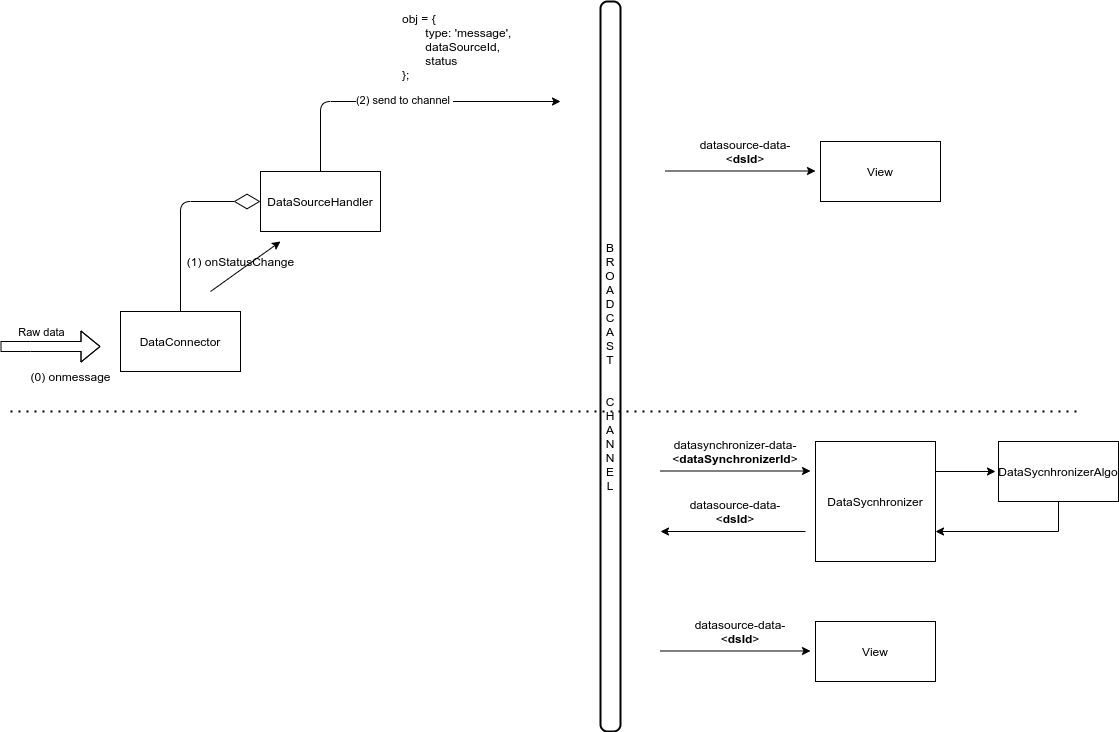

The diagram above was exported from draw.io. Its source (the exported page's mxGraphModel, read from the mxfile embedded in the PNG):
<mxGraphModel dx="2190" dy="719" grid="1" gridSize="10" guides="1" tooltips="1" connect="1" arrows="1" fold="1" page="1" pageScale="1" pageWidth="850" pageHeight="1100" math="0" shadow="0">
  <root>
    <mxCell id="0" />
    <mxCell id="1" parent="0" />
    <mxCell id="jundKU6fGVAaiieVP6JB-1" value="" style="shape=flexArrow;endArrow=classic;html=1;" edge="1" parent="1">
      <mxGeometry width="50" height="50" relative="1" as="geometry">
        <mxPoint x="-80" y="355" as="sourcePoint" />
        <mxPoint x="20" y="355" as="targetPoint" />
        <Array as="points">
          <mxPoint x="-50" y="355" />
        </Array>
      </mxGeometry>
    </mxCell>
    <mxCell id="jundKU6fGVAaiieVP6JB-2" value="Raw data" style="edgeLabel;html=1;align=center;verticalAlign=middle;resizable=0;points=[];" vertex="1" connectable="0" parent="jundKU6fGVAaiieVP6JB-1">
      <mxGeometry x="0.243" y="2" relative="1" as="geometry">
        <mxPoint x="-22" y="-13" as="offset" />
      </mxGeometry>
    </mxCell>
    <mxCell id="jundKU6fGVAaiieVP6JB-3" value="DataConnector" style="rounded=0;whiteSpace=wrap;html=1;" vertex="1" parent="1">
      <mxGeometry x="40" y="320" width="120" height="60" as="geometry" />
    </mxCell>
    <mxCell id="jundKU6fGVAaiieVP6JB-4" value="DataSourceHandler" style="rounded=0;whiteSpace=wrap;html=1;" vertex="1" parent="1">
      <mxGeometry x="180" y="180" width="120" height="60" as="geometry" />
    </mxCell>
    <mxCell id="jundKU6fGVAaiieVP6JB-6" value="" style="endArrow=diamondThin;endFill=0;endSize=24;html=1;entryX=0;entryY=0.5;entryDx=0;entryDy=0;exitX=0.5;exitY=0;exitDx=0;exitDy=0;" edge="1" parent="1" source="jundKU6fGVAaiieVP6JB-3" target="jundKU6fGVAaiieVP6JB-4">
      <mxGeometry width="160" relative="1" as="geometry">
        <mxPoint x="340" y="390" as="sourcePoint" />
        <mxPoint x="500" y="390" as="targetPoint" />
        <Array as="points">
          <mxPoint x="100" y="210" />
        </Array>
      </mxGeometry>
    </mxCell>
    <mxCell id="jundKU6fGVAaiieVP6JB-8" value="" style="endArrow=classic;html=1;" edge="1" parent="1">
      <mxGeometry width="50" height="50" relative="1" as="geometry">
        <mxPoint x="130" y="300" as="sourcePoint" />
        <mxPoint x="200" y="250" as="targetPoint" />
      </mxGeometry>
    </mxCell>
    <mxCell id="jundKU6fGVAaiieVP6JB-9" value="(1) onStatusChange" style="text;html=1;align=center;verticalAlign=middle;resizable=0;points=[];autosize=1;" vertex="1" parent="1">
      <mxGeometry x="100" y="260" width="120" height="20" as="geometry" />
    </mxCell>
    <mxCell id="jundKU6fGVAaiieVP6JB-11" value="" style="endArrow=classic;html=1;exitX=0.5;exitY=0;exitDx=0;exitDy=0;" edge="1" parent="1" source="jundKU6fGVAaiieVP6JB-4">
      <mxGeometry width="50" height="50" relative="1" as="geometry">
        <mxPoint x="400" y="260" as="sourcePoint" />
        <mxPoint x="480" y="110" as="targetPoint" />
        <Array as="points">
          <mxPoint x="240" y="110" />
        </Array>
      </mxGeometry>
    </mxCell>
    <mxCell id="jundKU6fGVAaiieVP6JB-12" value="(2) send to channel&amp;nbsp;" style="edgeLabel;html=1;align=center;verticalAlign=middle;resizable=0;points=[];" vertex="1" connectable="0" parent="jundKU6fGVAaiieVP6JB-11">
      <mxGeometry x="-0.0157" y="2" relative="1" as="geometry">
        <mxPoint as="offset" />
      </mxGeometry>
    </mxCell>
    <mxCell id="jundKU6fGVAaiieVP6JB-13" value="B&lt;br&gt;R&lt;br&gt;O&lt;br&gt;A&lt;br&gt;D&lt;br&gt;C&lt;br&gt;A&lt;br&gt;S&lt;br&gt;T&lt;br&gt;&lt;br&gt;&lt;br&gt;C&lt;br&gt;H&lt;br&gt;A&lt;br&gt;N&lt;br&gt;N&lt;br&gt;E&lt;br&gt;L" style="rounded=1;whiteSpace=wrap;html=1;absoluteArcSize=1;arcSize=14;strokeWidth=2;" vertex="1" parent="1">
      <mxGeometry x="520" y="10" width="20" height="730" as="geometry" />
    </mxCell>
    <mxCell id="jundKU6fGVAaiieVP6JB-14" value="&lt;div&gt;obj = {&lt;/div&gt;&lt;div&gt;&amp;nbsp; &amp;nbsp; &amp;nbsp; &amp;nbsp;type: 'message',&lt;/div&gt;&lt;div&gt;&amp;nbsp; &amp;nbsp; &amp;nbsp; &amp;nbsp;dataSourceId&lt;span&gt;,&lt;/span&gt;&lt;/div&gt;&lt;div&gt;&amp;nbsp; &amp;nbsp; &amp;nbsp; &amp;nbsp;status&lt;/div&gt;&lt;div&gt;};&lt;/div&gt;" style="text;html=1;strokeColor=none;fillColor=none;align=left;verticalAlign=middle;whiteSpace=wrap;rounded=0;" vertex="1" parent="1">
      <mxGeometry x="320" y="10" width="130" height="90" as="geometry" />
    </mxCell>
    <mxCell id="jundKU6fGVAaiieVP6JB-16" value="(0) onmessage" style="text;html=1;align=center;verticalAlign=middle;resizable=0;points=[];autosize=1;" vertex="1" parent="1">
      <mxGeometry x="-60" y="375" width="100" height="20" as="geometry" />
    </mxCell>
    <mxCell id="jundKU6fGVAaiieVP6JB-17" value="" style="endArrow=none;dashed=1;html=1;dashPattern=1 3;strokeWidth=2;" edge="1" parent="1">
      <mxGeometry width="50" height="50" relative="1" as="geometry">
        <mxPoint x="-70" y="420" as="sourcePoint" />
        <mxPoint x="1000" y="420" as="targetPoint" />
      </mxGeometry>
    </mxCell>
    <mxCell id="jundKU6fGVAaiieVP6JB-18" value="View" style="rounded=0;whiteSpace=wrap;html=1;" vertex="1" parent="1">
      <mxGeometry x="740" y="150" width="120" height="60" as="geometry" />
    </mxCell>
    <mxCell id="jundKU6fGVAaiieVP6JB-19" style="edgeStyle=orthogonalEdgeStyle;rounded=0;orthogonalLoop=1;jettySize=auto;html=1;" edge="1" parent="1">
      <mxGeometry relative="1" as="geometry">
        <mxPoint x="735" y="179.5" as="targetPoint" />
        <mxPoint x="585" y="179.5" as="sourcePoint" />
      </mxGeometry>
    </mxCell>
    <mxCell id="jundKU6fGVAaiieVP6JB-20" value="datasource-data-&amp;lt;&lt;b&gt;dsId&lt;/b&gt;&amp;gt;" style="text;html=1;strokeColor=none;fillColor=none;align=center;verticalAlign=middle;whiteSpace=wrap;rounded=0;" vertex="1" parent="1">
      <mxGeometry x="605" y="150" width="120" height="20" as="geometry" />
    </mxCell>
    <mxCell id="jundKU6fGVAaiieVP6JB-21" style="edgeStyle=orthogonalEdgeStyle;rounded=0;orthogonalLoop=1;jettySize=auto;html=1;exitX=1;exitY=0.25;exitDx=0;exitDy=0;" edge="1" parent="1" source="jundKU6fGVAaiieVP6JB-22">
      <mxGeometry relative="1" as="geometry">
        <mxPoint x="915" y="480" as="targetPoint" />
      </mxGeometry>
    </mxCell>
    <mxCell id="jundKU6fGVAaiieVP6JB-22" value="DataSycnhronizer" style="rounded=0;whiteSpace=wrap;html=1;" vertex="1" parent="1">
      <mxGeometry x="735" y="450" width="120" height="120" as="geometry" />
    </mxCell>
    <mxCell id="jundKU6fGVAaiieVP6JB-23" style="edgeStyle=orthogonalEdgeStyle;rounded=0;orthogonalLoop=1;jettySize=auto;html=1;" edge="1" parent="1">
      <mxGeometry relative="1" as="geometry">
        <mxPoint x="730" y="479.5" as="targetPoint" />
        <mxPoint x="580" y="479.5" as="sourcePoint" />
      </mxGeometry>
    </mxCell>
    <mxCell id="jundKU6fGVAaiieVP6JB-24" value="datasynchronizer-data-&amp;lt;&lt;b&gt;dataSynchronizerId&lt;/b&gt;&amp;gt;" style="text;html=1;strokeColor=none;fillColor=none;align=center;verticalAlign=middle;whiteSpace=wrap;rounded=0;" vertex="1" parent="1">
      <mxGeometry x="595" y="450" width="120" height="20" as="geometry" />
    </mxCell>
    <mxCell id="jundKU6fGVAaiieVP6JB-25" style="edgeStyle=orthogonalEdgeStyle;rounded=0;orthogonalLoop=1;jettySize=auto;html=1;entryX=1;entryY=0.75;entryDx=0;entryDy=0;" edge="1" parent="1" source="jundKU6fGVAaiieVP6JB-26" target="jundKU6fGVAaiieVP6JB-22">
      <mxGeometry relative="1" as="geometry">
        <Array as="points">
          <mxPoint x="978" y="540" />
        </Array>
      </mxGeometry>
    </mxCell>
    <mxCell id="jundKU6fGVAaiieVP6JB-26" value="DataSycnhronizerAlgo" style="rounded=0;whiteSpace=wrap;html=1;" vertex="1" parent="1">
      <mxGeometry x="918" y="450" width="120" height="60" as="geometry" />
    </mxCell>
    <mxCell id="jundKU6fGVAaiieVP6JB-27" style="edgeStyle=orthogonalEdgeStyle;rounded=0;orthogonalLoop=1;jettySize=auto;html=1;" edge="1" parent="1">
      <mxGeometry relative="1" as="geometry">
        <mxPoint x="725" y="540" as="sourcePoint" />
        <mxPoint x="580" y="540" as="targetPoint" />
        <Array as="points">
          <mxPoint x="580" y="540" />
        </Array>
      </mxGeometry>
    </mxCell>
    <mxCell id="jundKU6fGVAaiieVP6JB-28" value="datasource-data-&amp;lt;&lt;b&gt;dsId&lt;/b&gt;&amp;gt;" style="text;html=1;strokeColor=none;fillColor=none;align=center;verticalAlign=middle;whiteSpace=wrap;rounded=0;" vertex="1" parent="1">
      <mxGeometry x="595" y="510" width="120" height="20" as="geometry" />
    </mxCell>
    <mxCell id="jundKU6fGVAaiieVP6JB-29" value="View" style="rounded=0;whiteSpace=wrap;html=1;" vertex="1" parent="1">
      <mxGeometry x="735" y="630" width="120" height="60" as="geometry" />
    </mxCell>
    <mxCell id="jundKU6fGVAaiieVP6JB-30" style="edgeStyle=orthogonalEdgeStyle;rounded=0;orthogonalLoop=1;jettySize=auto;html=1;" edge="1" parent="1">
      <mxGeometry relative="1" as="geometry">
        <mxPoint x="730" y="659.5" as="targetPoint" />
        <mxPoint x="580" y="659.5" as="sourcePoint" />
      </mxGeometry>
    </mxCell>
    <mxCell id="jundKU6fGVAaiieVP6JB-31" value="datasource-data-&amp;lt;&lt;b&gt;dsId&lt;/b&gt;&amp;gt;" style="text;html=1;strokeColor=none;fillColor=none;align=center;verticalAlign=middle;whiteSpace=wrap;rounded=0;" vertex="1" parent="1">
      <mxGeometry x="600" y="630" width="120" height="20" as="geometry" />
    </mxCell>
  </root>
</mxGraphModel>